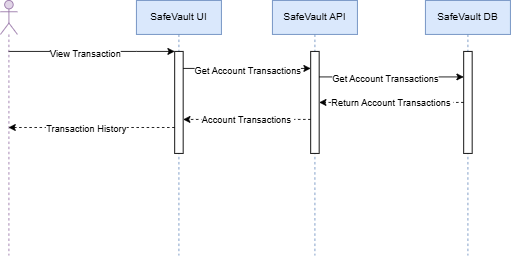

The diagram above was exported from draw.io. Its source (the exported page's mxGraphModel, read from the mxfile embedded in the PNG):
<mxGraphModel dx="872" dy="465" grid="1" gridSize="10" guides="1" tooltips="1" connect="1" arrows="1" fold="1" page="1" pageScale="1" pageWidth="850" pageHeight="1100" math="0" shadow="0">
  <root>
    <mxCell id="0" />
    <mxCell id="1" parent="0" />
    <mxCell id="G_EnuBrjMTHI7mlq9Zd_-1" parent="1" style="shape=umlLifeline;perimeter=lifelinePerimeter;whiteSpace=wrap;html=1;container=1;dropTarget=0;collapsible=0;recursiveResize=0;outlineConnect=0;portConstraint=eastwest;newEdgeStyle={&quot;curved&quot;:0,&quot;rounded&quot;:0};fillColor=#dae8fc;strokeColor=#6c8ebf;" value="SafeVault UI" vertex="1">
      <mxGeometry height="300" width="100" x="270" y="100" as="geometry" />
    </mxCell>
    <mxCell id="G_EnuBrjMTHI7mlq9Zd_-3" parent="G_EnuBrjMTHI7mlq9Zd_-1" style="html=1;points=[[0,0,0,0,5],[0,1,0,0,-5],[1,0,0,0,5],[1,1,0,0,-5]];perimeter=orthogonalPerimeter;outlineConnect=0;targetShapes=umlLifeline;portConstraint=eastwest;newEdgeStyle={&quot;curved&quot;:0,&quot;rounded&quot;:0};" value="" vertex="1">
      <mxGeometry height="120" width="10" x="45" y="60" as="geometry" />
    </mxCell>
    <mxCell id="G_EnuBrjMTHI7mlq9Zd_-10" edge="1" parent="1" source="G_EnuBrjMTHI7mlq9Zd_-2" style="edgeStyle=orthogonalEdgeStyle;rounded=0;orthogonalLoop=1;jettySize=auto;html=1;curved=0;" target="G_EnuBrjMTHI7mlq9Zd_-3">
      <mxGeometry relative="1" as="geometry">
        <Array as="points">
          <mxPoint x="270" y="160" />
          <mxPoint x="270" y="160" />
        </Array>
      </mxGeometry>
    </mxCell>
    <mxCell id="G_EnuBrjMTHI7mlq9Zd_-11" connectable="0" parent="G_EnuBrjMTHI7mlq9Zd_-10" style="edgeLabel;html=1;align=center;verticalAlign=middle;resizable=0;points=[];" value="View Transaction" vertex="1">
      <mxGeometry relative="1" x="-0.0844" y="-2" as="geometry">
        <mxPoint x="1" as="offset" />
      </mxGeometry>
    </mxCell>
    <mxCell id="G_EnuBrjMTHI7mlq9Zd_-2" parent="1" style="shape=umlLifeline;perimeter=lifelinePerimeter;whiteSpace=wrap;html=1;container=1;dropTarget=0;collapsible=0;recursiveResize=0;outlineConnect=0;portConstraint=eastwest;newEdgeStyle={&quot;curved&quot;:0,&quot;rounded&quot;:0};participant=umlActor;fillColor=#e1d5e7;strokeColor=#9673a6;" value="" vertex="1">
      <mxGeometry height="300" width="20" x="110" y="100" as="geometry" />
    </mxCell>
    <mxCell id="G_EnuBrjMTHI7mlq9Zd_-4" parent="1" style="shape=umlLifeline;perimeter=lifelinePerimeter;whiteSpace=wrap;html=1;container=1;dropTarget=0;collapsible=0;recursiveResize=0;outlineConnect=0;portConstraint=eastwest;newEdgeStyle={&quot;curved&quot;:0,&quot;rounded&quot;:0};fillColor=#dae8fc;strokeColor=#6c8ebf;" value="SafeVault API" vertex="1">
      <mxGeometry height="300" width="100" x="430" y="100" as="geometry" />
    </mxCell>
    <mxCell id="G_EnuBrjMTHI7mlq9Zd_-5" parent="G_EnuBrjMTHI7mlq9Zd_-4" style="html=1;points=[[0,0,0,0,5],[0,1,0,0,-5],[1,0,0,0,5],[1,1,0,0,-5]];perimeter=orthogonalPerimeter;outlineConnect=0;targetShapes=umlLifeline;portConstraint=eastwest;newEdgeStyle={&quot;curved&quot;:0,&quot;rounded&quot;:0};" value="" vertex="1">
      <mxGeometry height="120" width="10" x="45" y="60" as="geometry" />
    </mxCell>
    <mxCell id="G_EnuBrjMTHI7mlq9Zd_-6" parent="1" style="shape=umlLifeline;perimeter=lifelinePerimeter;whiteSpace=wrap;html=1;container=1;dropTarget=0;collapsible=0;recursiveResize=0;outlineConnect=0;portConstraint=eastwest;newEdgeStyle={&quot;curved&quot;:0,&quot;rounded&quot;:0};fillColor=#dae8fc;strokeColor=#6c8ebf;" value="SafeVault DB" vertex="1">
      <mxGeometry height="300" width="100" x="610" y="100" as="geometry" />
    </mxCell>
    <mxCell id="G_EnuBrjMTHI7mlq9Zd_-7" parent="G_EnuBrjMTHI7mlq9Zd_-6" style="html=1;points=[[0,0,0,0,5],[0,1,0,0,-5],[1,0,0,0,5],[1,1,0,0,-5]];perimeter=orthogonalPerimeter;outlineConnect=0;targetShapes=umlLifeline;portConstraint=eastwest;newEdgeStyle={&quot;curved&quot;:0,&quot;rounded&quot;:0};" value="" vertex="1">
      <mxGeometry height="120" width="10" x="45" y="60" as="geometry" />
    </mxCell>
    <mxCell id="G_EnuBrjMTHI7mlq9Zd_-8" edge="1" parent="1" source="G_EnuBrjMTHI7mlq9Zd_-3" style="edgeStyle=orthogonalEdgeStyle;rounded=0;orthogonalLoop=1;jettySize=auto;html=1;curved=0;" target="G_EnuBrjMTHI7mlq9Zd_-5">
      <mxGeometry relative="1" as="geometry">
        <Array as="points">
          <mxPoint x="410" y="180" />
          <mxPoint x="410" y="180" />
        </Array>
      </mxGeometry>
    </mxCell>
    <mxCell id="G_EnuBrjMTHI7mlq9Zd_-13" connectable="0" parent="G_EnuBrjMTHI7mlq9Zd_-8" style="edgeLabel;html=1;align=center;verticalAlign=middle;resizable=0;points=[];" value="Get Account Transactions" vertex="1">
      <mxGeometry relative="1" x="-0.32" y="-2" as="geometry">
        <mxPoint x="24" as="offset" />
      </mxGeometry>
    </mxCell>
    <mxCell id="G_EnuBrjMTHI7mlq9Zd_-9" edge="1" parent="1" source="G_EnuBrjMTHI7mlq9Zd_-5" style="edgeStyle=orthogonalEdgeStyle;rounded=0;orthogonalLoop=1;jettySize=auto;html=1;curved=0;" target="G_EnuBrjMTHI7mlq9Zd_-7">
      <mxGeometry relative="1" as="geometry">
        <Array as="points">
          <mxPoint x="580" y="190" />
          <mxPoint x="580" y="190" />
        </Array>
      </mxGeometry>
    </mxCell>
    <mxCell id="G_EnuBrjMTHI7mlq9Zd_-14" connectable="0" parent="G_EnuBrjMTHI7mlq9Zd_-9" style="edgeLabel;html=1;align=center;verticalAlign=middle;resizable=0;points=[];" value="Get Account Transactions" vertex="1">
      <mxGeometry relative="1" x="-0.0941" y="-2" as="geometry">
        <mxPoint as="offset" />
      </mxGeometry>
    </mxCell>
    <mxCell id="G_EnuBrjMTHI7mlq9Zd_-12" edge="1" parent="1" source="G_EnuBrjMTHI7mlq9Zd_-7" style="edgeStyle=orthogonalEdgeStyle;rounded=0;orthogonalLoop=1;jettySize=auto;html=1;curved=0;dashed=1;" target="G_EnuBrjMTHI7mlq9Zd_-5">
      <mxGeometry relative="1" as="geometry">
        <Array as="points">
          <mxPoint x="570" y="220" />
          <mxPoint x="570" y="220" />
        </Array>
      </mxGeometry>
    </mxCell>
    <mxCell id="G_EnuBrjMTHI7mlq9Zd_-17" connectable="0" parent="G_EnuBrjMTHI7mlq9Zd_-12" style="edgeLabel;html=1;align=center;verticalAlign=middle;resizable=0;points=[];" value="Return Account Transactions&amp;nbsp;" vertex="1">
      <mxGeometry relative="1" x="0.2706" y="2" as="geometry">
        <mxPoint x="23" y="-2" as="offset" />
      </mxGeometry>
    </mxCell>
    <mxCell id="G_EnuBrjMTHI7mlq9Zd_-15" edge="1" parent="1" source="G_EnuBrjMTHI7mlq9Zd_-5" style="edgeStyle=orthogonalEdgeStyle;rounded=0;orthogonalLoop=1;jettySize=auto;html=1;curved=0;dashed=1;" target="G_EnuBrjMTHI7mlq9Zd_-3">
      <mxGeometry relative="1" as="geometry">
        <Array as="points">
          <mxPoint x="390" y="240" />
          <mxPoint x="390" y="240" />
        </Array>
      </mxGeometry>
    </mxCell>
    <mxCell id="G_EnuBrjMTHI7mlq9Zd_-20" connectable="0" parent="G_EnuBrjMTHI7mlq9Zd_-15" style="edgeLabel;html=1;align=center;verticalAlign=middle;resizable=0;points=[];" value="Account Transactions&amp;nbsp;" vertex="1">
      <mxGeometry relative="1" x="0.16" y="1" as="geometry">
        <mxPoint x="12" y="-1" as="offset" />
      </mxGeometry>
    </mxCell>
    <mxCell id="G_EnuBrjMTHI7mlq9Zd_-16" edge="1" parent="1" style="edgeStyle=orthogonalEdgeStyle;rounded=0;orthogonalLoop=1;jettySize=auto;html=1;curved=0;dashed=1;">
      <mxGeometry relative="1" as="geometry">
        <Array as="points">
          <mxPoint x="180" y="249.5" />
          <mxPoint x="180" y="249.5" />
        </Array>
        <mxPoint x="315" y="249.5" as="sourcePoint" />
        <mxPoint x="119.5" y="249.5" as="targetPoint" />
      </mxGeometry>
    </mxCell>
    <mxCell id="G_EnuBrjMTHI7mlq9Zd_-19" connectable="0" parent="G_EnuBrjMTHI7mlq9Zd_-16" style="edgeLabel;html=1;align=center;verticalAlign=middle;resizable=0;points=[];" value="Transaction History" vertex="1">
      <mxGeometry relative="1" x="0.3504" y="1" as="geometry">
        <mxPoint x="27" as="offset" />
      </mxGeometry>
    </mxCell>
  </root>
</mxGraphModel>